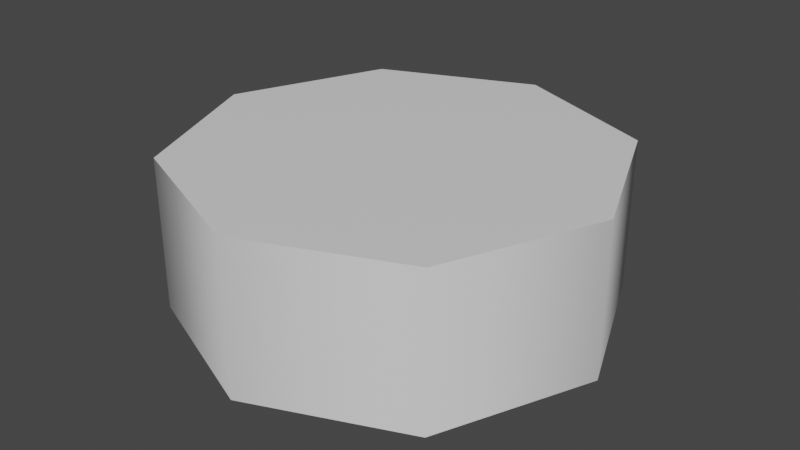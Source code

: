 # Source: plate_1x1.blend  (saved by Blender 2.90.8; exported with 4.5.12 LTS)
import bpy
from mathutils import Matrix  # noqa: F401  (used for matrix-valued properties, if any)

bpy.ops.wm.read_factory_settings(use_empty=True)
scene = bpy.context.scene
scene.name = 'Scene'

# ---- collections
col_collection = bpy.data.collections.new('Collection'); scene.collection.children.link(col_collection)

# ---- materials (node trees are filled in below, after node groups)
mat_material = bpy.data.materials.new('Material')
mat_material.alpha_threshold = 0.0
mat_material.use_transparent_shadow = False
mat_material.line_color = (0.0, 0.0, 0.0, 1.0)

# ---- material node trees
mat_material.use_nodes = True; mat_material.node_tree.nodes.clear()
_N = mat_material.node_tree.nodes; _L = mat_material.node_tree.links
n0 = _N.new('ShaderNodeOutputMaterial'); n0.name = 'Material Output'; n0.location = (300, 300)
n1 = _N.new('ShaderNodeBsdfPrincipled'); n1.name = 'Principled BSDF'; n1.location = (10, 300)
n1.distribution = 'GGX'
n1.subsurface_method = 'BURLEY'
n1.inputs[2].default_value = 0.4
n1.inputs[3].default_value = 1.45
n1.inputs[27].default_value = (0.0, 0.0, 0.0, 1.0)
n1.inputs[28].default_value = 1.0
_L.new(n1.outputs[0], n0.inputs[0])
n0.is_active_output = True

# ---- world
world_world = bpy.data.worlds.new('World'); scene.world = world_world
world_world.use_nodes = True; world_world.node_tree.nodes.clear()
_N = world_world.node_tree.nodes; _L = world_world.node_tree.links
n0 = _N.new('ShaderNodeOutputWorld'); n0.name = 'World Output'; n0.location = (300, 300)
n1 = _N.new('ShaderNodeBackground'); n1.name = 'Background'; n1.location = (10, 300)
n1.inputs[0].default_value = (0.05088, 0.05088, 0.05088, 1.0)
_L.new(n1.outputs[0], n0.inputs[0])
n0.is_active_output = True
world_world.color = (0.05088, 0.05088, 0.05088)
world_world.use_sun_shadow = False
world_world.sun_shadow_jitter_overblur = 0.0

# ---- meshes
me_cube = bpy.data.meshes.new('Cube')
me_cube.from_pydata([(0.0, 0.1125, -1.49e-08), (-0.07955, 0.07955, -1.49e-08), (-0.1125, -4.918e-09, -1.49e-08), (-0.07955, -0.07955, -1.49e-08), (9.835e-09, -0.1125, -1.49e-08), (0.07955, -0.07955, -1.49e-08), (0.1125, 1.342e-09, -1.49e-08), (0.07955, 0.07955, -1.49e-08), (0.0, 0.1125, 0.079), (-0.07955, 0.07955, 0.079), (-0.1125, -4.918e-09, 0.079), (-0.07955, -0.07955, 0.079), (9.835e-09, -0.1125, 0.079), (0.07955, -0.07955, 0.079), (0.1125, 1.342e-09, 0.079), (0.07955, 0.07955, 0.079), (0.0, 0.1125, 0.079), (-0.07955, 0.07955, 0.079), (-0.1125, -4.918e-09, 0.079), (-0.07955, -0.07955, 0.079), (9.835e-09, -0.1125, 0.079), (0.07955, -0.07955, 0.079), (0.1125, 1.342e-09, 0.079), (0.07955, 0.07955, 0.079), (0.0, 0.0, 0.079)], [], [(0, 8, 15, 7), (6, 14, 13, 5), (4, 12, 11, 3), (2, 10, 9, 1), (7, 15, 14, 6), (5, 13, 12, 4), (3, 11, 10, 2), (1, 9, 8, 0), (18, 24, 17), (23, 24, 22), (21, 24, 20), (19, 24, 18), (17, 24, 16), (16, 24, 23), (22, 24, 21), (20, 24, 19)])
me_cube.polygons.foreach_set('use_smooth', [True] * 16)
_uv = me_cube.uv_layers.new(name='UVMap')
_uv.uv.foreach_set('vector', [0.0, 0.0, 0.0, 0.0, 0.0, 0.0, 0.0, 0.0, 0.0, 0.0, 0.0, 0.0, 0.0, 0.0, 0.0, 0.0, 0.0, 0.0, 0.0, 0.0, 0.0, 0.0, 0.0, 0.0, 0.0, 0.0, 0.0, 0.0, 0.0, 0.0, 0.0, 0.0, 0.0, 0.0, 0.0, 0.0, 0.0, 0.0, 0.0, 0.0, 0.0, 0.0, 0.0, 0.0, 0.0, 0.0, 0.0, 0.0, 0.0, 0.0, 0.0, 0.0, 0.0, 0.0, 0.0, 0.0, 0.0, 0.0, 0.0, 0.0, 0.0, 0.0, 0.0, 0.0, 0.0, 0.0, 0.0, 0.0, 0.0, 0.0, 0.0, 0.0, 0.0, 0.0, 0.0, 0.0, 0.0, 0.0, 0.0, 0.0, 0.0, 0.0, 0.0, 0.0, 0.0, 0.0, 0.0, 0.0, 0.0, 0.0, 0.0, 0.0, 0.0, 0.0, 0.0, 0.0, 0.0, 0.0, 0.0, 0.0, 0.0, 0.0, 0.0, 0.0, 0.0, 0.0, 0.0, 0.0, 0.0, 0.0, 0.0, 0.0])
me_cube.materials.append(mat_material)
me_cube.use_remesh_preserve_volume = False
me_cube.use_remesh_preserve_attributes = False
me_cube.use_mirror_vertex_groups = False
me_cube.update()

# ---- objects
ob_plate_1x1 = bpy.data.objects.new('plate_1x1', me_cube)

# ---- transforms, parenting, visibility, modifiers, constraints
ob_plate_1x1.location = (0.0, 0.0, 0.0)
ob_plate_1x1.lock_rotations_4d = False
ob_plate_1x1.empty_display_type = 'ARROWS'
ob_plate_1x1.lineart.crease_threshold = 0.0

# ---- collection membership
col_collection.objects.link(ob_plate_1x1)

# ---- scene / render settings (as saved in the file)
scene.frame_start = 1; scene.frame_end = 250; scene.frame_set(1)
scene.render.engine = 'BLENDER_EEVEE_NEXT'
scene.cycles.use_denoising = False
scene.cycles.samples = 128
scene.cycles.sampling_pattern = 'TABULATED_SOBOL'
scene.cycles.use_adaptive_sampling = False
scene.cycles.use_light_tree = False
scene.view_settings.view_transform = 'Filmic'
bpy.context.view_layer.update()

# ---- added for rendering (the .blend has no active camera and no usable light): camera, sun
cam_auto = bpy.data.cameras.new('AutoCamera')
cam_auto.lens = 50.0
cam_auto.sensor_width = 36.0
cam_auto.clip_end = 1000.0
ob_auto_camera = bpy.data.objects.new('AutoCamera', cam_auto)
scene.collection.objects.link(ob_auto_camera)
ob_auto_camera.location = (0.303343, -0.364011, 0.282174)
ob_auto_camera.rotation_euler = (1.09748, -7.21219e-08, 0.694738)
scene.camera = ob_auto_camera
light_auto_sun = bpy.data.lights.new('AutoSun', 'SUN')
light_auto_sun.energy = 3.0
light_auto_sun.angle = 0.0523599
ob_auto_sun = bpy.data.objects.new('AutoSun', light_auto_sun)
scene.collection.objects.link(ob_auto_sun)
ob_auto_sun.rotation_euler = (0.872665, 0.174533, 0.523599)
bpy.context.view_layer.update()
